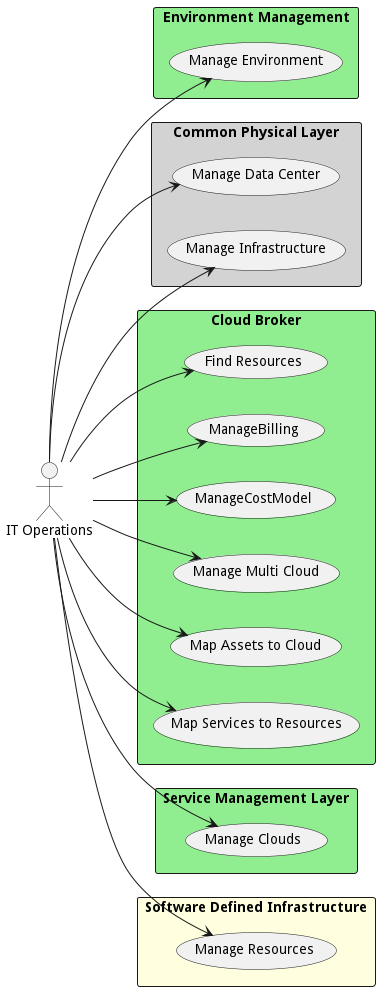

The diagram above was rendered by PlantUML. Its source (embedded in the PNG):
@startuml

left to right direction


Actor "IT Operations" as ITOperations


rectangle "Environment Management" as em #lightgreen {
        usecase "Manage Environment" as ManageEnvironment
    ITOperations --> ManageEnvironment

}

rectangle "Common Physical Layer" as cpl #lightgray {
        usecase "Manage Data Center" as ManageDataCenter
    ITOperations --> ManageDataCenter
    usecase "Manage Infrastructure" as ManageInfrastructure
    ITOperations --> ManageInfrastructure

}

rectangle "Cloud Broker" as cb #lightgreen {
        usecase "Find Resources" as FindResources
    ITOperations --> FindResources
    usecase "ManageBilling" as ManageBilling
    ITOperations --> ManageBilling
    usecase "ManageCostModel" as ManageCostModel
    ITOperations --> ManageCostModel
    usecase "Manage Multi Cloud" as ManageMultiCloud
    ITOperations --> ManageMultiCloud
    usecase "Map Assets to Cloud" as MapAssetstoCloud
    ITOperations --> MapAssetstoCloud
    usecase "Map Services to Resources" as MapServicestoResources
    ITOperations --> MapServicestoResources

}

rectangle "Service Management Layer" as sml #lightgreen {
        usecase "Manage Clouds" as ManageClouds
    ITOperations --> ManageClouds

}

rectangle "Software Defined Infrastructure" as sdi #lightyellow {
        usecase "Manage Resources" as ManageResources
    ITOperations --> ManageResources

}


@enduml